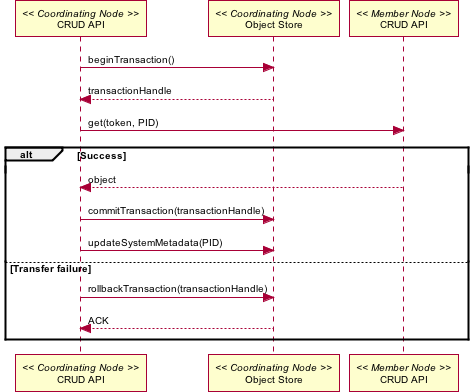

The diagram above was rendered by PlantUML. Its source (embedded in the PNG):
@startuml images/24_seq.png
skinparam activityFontColor black
skinparam activityFontSize 10
skinparam activityFontName arial
skinparam activityArrowFontColor black
skinparam activityArrowFontSize 10
skinparam activityArrowFontName arial
skinparam classArrowFontColor black
skinparam classArrowFontSize 10
skinparam classArrowFontName arial
skinparam classAttributeFontColor black
skinparam classAttributeFontSize 10
skinparam classAttributeFontName arial
skinparam classFontColor black
skinparam classFontSize 10
skinparam classFontName arial
skinparam componentFontColor black
skinparam componentFontSize 10
skinparam componentFontName arial
skinparam componentArrowFontColor black
skinparam componentArrowFontSize 10
skinparam componentArrowFontName arial
skinparam noteFontColor black
skinparam noteFontSize 10
skinparam noteFontName arial
skinparam packageFontColor black
skinparam packageFontSize 10
skinparam packageFontName arial
skinparam sequenceActorFontColor black
skinparam sequenceActorFontSize 10
skinparam sequenceActorFontName arial
skinparam sequenceArrowFontColor black
skinparam sequenceArrowFontSize 10
skinparam sequenceArrowFontName arial
skinparam sequenceGroupingFontColor black
skinparam sequenceGroupingFontSize 10
skinparam sequenceGroupingFontName arial
skinparam sequenceGroupingHeaderFontColor black
skinparam sequenceGroupingHeaderFontSize 10
skinparam sequenceGroupingHeaderFontName arial
skinparam sequenceParticipantFontColor black
skinparam sequenceParticipantFontSize 10
skinparam sequenceParticipantFontName arial
skinparam sequenceTitleFontColor black
skinparam sequenceTitleFontSize 10
skinparam sequenceTitleFontName arial
skinparam titleFontColor black
skinparam titleFontSize 10
skinparam titleFontName arial
skinparam usecaseFontColor black
skinparam usecaseFontSize 7
skinparam usecaseFontName arial
skinparam usecaseActorFontColor black
skinparam usecaseActorFontSize 7
skinparam usecaseActorFontName arial
skinparam usecaseArrowFontColor black
skinparam usecaseArrowFontSize 7
skinparam usecaseArrowFontName arial
participant "CRUD API" as c_crud << Coordinating Node >>
participant "Object Store" as c_ostore << Coordinating Node >>
participant "CRUD API" as m_crud << Member Node >>
c_crud -> c_ostore: beginTransaction()
c_ostore --> c_crud: transactionHandle
c_crud -> m_crud: get(token, PID)
alt Success
m_crud --> c_crud: object
c_crud -> c_ostore: commitTransaction(transactionHandle)
c_crud -> c_ostore: updateSystemMetadata(PID)
else Transfer failure
c_crud -> c_ostore: rollbackTransaction(transactionHandle)
c_ostore --> c_crud: ACK
end
@enduml